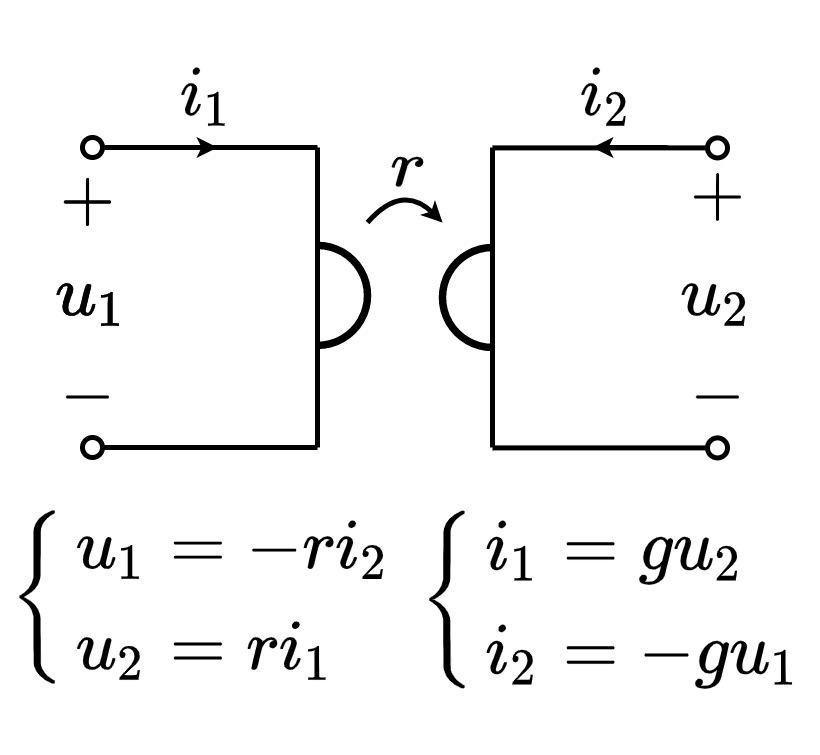

The diagram above was exported from draw.io. Its source (the exported page's mxGraphModel, read from the mxfile embedded in the PNG):
<mxGraphModel dx="415" dy="240" grid="1" gridSize="5" guides="1" tooltips="1" connect="1" arrows="1" fold="1" page="1" pageScale="1" pageWidth="827" pageHeight="1169" math="1" shadow="0">
  <root>
    <mxCell id="0" />
    <mxCell id="1" parent="0" />
    <mxCell id="R91-wiTl4nv_oKQGgA_1-2" value="" style="endArrow=none;html=1;rounded=0;startArrow=oval;startFill=0;endSize=4;startSize=4;deletable=1;fixDash=0;snapToPoint=0;" parent="1" edge="1">
      <mxGeometry width="50" height="50" relative="1" as="geometry">
        <mxPoint x="195" y="260" as="sourcePoint" />
        <mxPoint x="240" y="260" as="targetPoint" />
      </mxGeometry>
    </mxCell>
    <mxCell id="R91-wiTl4nv_oKQGgA_1-3" value="" style="endArrow=none;html=1;rounded=0;startArrow=oval;startFill=0;endSize=4;startSize=4;deletable=1;fixDash=0;snapToPoint=0;" parent="1" edge="1">
      <mxGeometry width="50" height="50" relative="1" as="geometry">
        <mxPoint x="195" y="320" as="sourcePoint" />
        <mxPoint x="240" y="320" as="targetPoint" />
      </mxGeometry>
    </mxCell>
    <mxCell id="R91-wiTl4nv_oKQGgA_1-7" value="" style="endArrow=none;html=1;rounded=0;startArrow=oval;startFill=0;endSize=4;startSize=4;deletable=1;fixDash=0;snapToPoint=0;" parent="1" edge="1">
      <mxGeometry width="50" height="50" relative="1" as="geometry">
        <mxPoint x="320" y="260.08" as="sourcePoint" />
        <mxPoint x="275" y="260.08" as="targetPoint" />
      </mxGeometry>
    </mxCell>
    <mxCell id="R91-wiTl4nv_oKQGgA_1-8" value="" style="endArrow=none;html=1;rounded=0;startArrow=oval;startFill=0;endSize=4;startSize=4;deletable=1;fixDash=0;snapToPoint=0;" parent="1" edge="1">
      <mxGeometry width="50" height="50" relative="1" as="geometry">
        <mxPoint x="320" y="320.08" as="sourcePoint" />
        <mxPoint x="275" y="320.08" as="targetPoint" />
      </mxGeometry>
    </mxCell>
    <mxCell id="R91-wiTl4nv_oKQGgA_1-11" value="$$u_1$$" style="text;html=1;resizable=1;autosize=1;align=center;verticalAlign=middle;points=[];fillColor=none;strokeColor=none;rounded=0;fontSize=12;movable=1;rotatable=1;deletable=1;editable=1;connectable=1;fixDash=0;snapToPoint=0;" parent="1" vertex="1">
      <mxGeometry x="185" y="279.58" width="20" height="20" as="geometry" />
    </mxCell>
    <mxCell id="R91-wiTl4nv_oKQGgA_1-12" value="$$u_2$$" style="text;html=1;resizable=1;autosize=1;align=center;verticalAlign=middle;points=[];fillColor=none;strokeColor=none;rounded=0;fontSize=12;movable=1;rotatable=1;deletable=1;editable=1;connectable=1;" parent="1" vertex="1">
      <mxGeometry x="310" y="279.58" width="20" height="20" as="geometry" />
    </mxCell>
    <mxCell id="R91-wiTl4nv_oKQGgA_1-13" value="$$+$$" style="text;html=1;resizable=1;autosize=1;align=center;verticalAlign=middle;points=[];fillColor=none;strokeColor=none;rounded=0;fontSize=12;movable=1;rotatable=1;deletable=1;editable=1;connectable=0;fixDash=0;snapToPoint=0;" parent="1" vertex="1">
      <mxGeometry x="182.5" y="261" width="22.5" height="20" as="geometry" />
    </mxCell>
    <mxCell id="R91-wiTl4nv_oKQGgA_1-14" value="$$+$$" style="text;html=1;resizable=1;autosize=1;align=center;verticalAlign=middle;points=[];fillColor=none;strokeColor=none;rounded=0;fontSize=12;movable=1;rotatable=1;deletable=1;editable=1;connectable=1;fixDash=0;snapToPoint=0;" parent="1" vertex="1">
      <mxGeometry x="308.75" y="259.58" width="22.5" height="20" as="geometry" />
    </mxCell>
    <mxCell id="R91-wiTl4nv_oKQGgA_1-15" value="$$-$$" style="text;html=1;resizable=1;autosize=1;align=center;verticalAlign=middle;points=[];fillColor=none;strokeColor=none;rounded=0;fontSize=12;movable=1;rotatable=1;deletable=1;editable=1;connectable=1;fixDash=0;snapToPoint=0;" parent="1" vertex="1">
      <mxGeometry x="184.75" y="300" width="18.5" height="20" as="geometry" />
    </mxCell>
    <mxCell id="R91-wiTl4nv_oKQGgA_1-16" value="$$-$$" style="text;html=1;resizable=1;autosize=1;align=center;verticalAlign=middle;points=[];fillColor=none;strokeColor=none;rounded=0;fontSize=12;movable=1;rotatable=1;deletable=1;editable=1;connectable=1;fixDash=0;snapToPoint=0;" parent="1" vertex="1">
      <mxGeometry x="310.75" y="300" width="18.5" height="20" as="geometry" />
    </mxCell>
    <mxCell id="R91-wiTl4nv_oKQGgA_1-17" value="" style="endArrow=classic;html=1;rounded=0;fontSize=12;startSize=4;endSize=1;strokeWidth=1;jumpSize=6;" parent="1" edge="1">
      <mxGeometry width="50" height="50" relative="1" as="geometry">
        <mxPoint x="310" y="260" as="sourcePoint" />
        <mxPoint x="295" y="260" as="targetPoint" />
      </mxGeometry>
    </mxCell>
    <mxCell id="R91-wiTl4nv_oKQGgA_1-18" value="" style="endArrow=classic;html=1;rounded=0;fontSize=12;startSize=4;endSize=1;strokeWidth=1;jumpSize=6;" parent="1" edge="1">
      <mxGeometry width="50" height="50" relative="1" as="geometry">
        <mxPoint x="205" y="260" as="sourcePoint" />
        <mxPoint x="220" y="260" as="targetPoint" />
      </mxGeometry>
    </mxCell>
    <mxCell id="R91-wiTl4nv_oKQGgA_1-19" value="$$i_1$$" style="text;html=1;resizable=1;autosize=1;align=center;verticalAlign=middle;points=[];fillColor=none;strokeColor=none;rounded=0;fontSize=12;movable=1;rotatable=1;deletable=1;editable=1;connectable=1;" parent="1" vertex="1">
      <mxGeometry x="210" y="240" width="15" height="20" as="geometry" />
    </mxCell>
    <mxCell id="R91-wiTl4nv_oKQGgA_1-20" value="$$i_2$$" style="text;html=1;resizable=1;autosize=1;align=center;verticalAlign=middle;points=[];fillColor=none;strokeColor=none;rounded=0;fontSize=12;movable=1;rotatable=1;deletable=1;editable=1;connectable=1;" parent="1" vertex="1">
      <mxGeometry x="290" y="240.42" width="15" height="20" as="geometry" />
    </mxCell>
    <mxCell id="R91-wiTl4nv_oKQGgA_1-40" value="$$&lt;br&gt;\left\{\begin{array}{l}&lt;br&gt;u_1=-ri_2\\&lt;br&gt;u_2=ri_1&lt;br&gt;\end{array}\right.&lt;br&gt;$$" style="text;html=1;resizable=1;autosize=1;align=center;verticalAlign=middle;points=[];fillColor=none;strokeColor=none;rounded=0;comic=0;sketch=0;fontSize=12;movable=1;rotatable=1;deletable=1;editable=1;connectable=0;" parent="1" vertex="1">
      <mxGeometry x="177.5" y="330" width="80" height="40" as="geometry" />
    </mxCell>
    <mxCell id="uX2aGU95s2Qm6cEceCQ_-1" value="" style="endArrow=none;html=1;rounded=0;fontFamily=simsun;fontSize=14;startSize=2;endSize=2;" edge="1" parent="1">
      <mxGeometry width="50" height="50" relative="1" as="geometry">
        <mxPoint x="240" y="260" as="sourcePoint" />
        <mxPoint x="240" y="320" as="targetPoint" />
      </mxGeometry>
    </mxCell>
    <mxCell id="uX2aGU95s2Qm6cEceCQ_-2" value="$$u_1$$" style="text;html=1;resizable=1;autosize=1;align=center;verticalAlign=middle;points=[];fillColor=none;strokeColor=none;rounded=0;fontSize=12;movable=1;rotatable=1;deletable=1;editable=1;connectable=1;fixDash=0;snapToPoint=0;" vertex="1" parent="1">
      <mxGeometry x="185" y="280" width="20" height="20" as="geometry" />
    </mxCell>
    <mxCell id="uX2aGU95s2Qm6cEceCQ_-3" value="$$+$$" style="text;html=1;resizable=1;autosize=1;align=center;verticalAlign=middle;points=[];fillColor=none;strokeColor=none;rounded=0;fontSize=12;movable=1;rotatable=1;deletable=1;editable=1;connectable=0;fixDash=0;snapToPoint=0;" vertex="1" parent="1">
      <mxGeometry x="182.5" y="261.42" width="22.5" height="20" as="geometry" />
    </mxCell>
    <mxCell id="uX2aGU95s2Qm6cEceCQ_-18" value="" style="endArrow=none;html=1;rounded=0;fontFamily=simsun;fontSize=14;startSize=2;endSize=2;" edge="1" parent="1">
      <mxGeometry width="50" height="50" relative="1" as="geometry">
        <mxPoint x="275" y="260" as="sourcePoint" />
        <mxPoint x="275" y="320" as="targetPoint" />
      </mxGeometry>
    </mxCell>
    <mxCell id="uX2aGU95s2Qm6cEceCQ_-22" value="" style="verticalLabelPosition=bottom;verticalAlign=top;html=1;shape=mxgraph.basic.partConcEllipse;startAngle=0;endAngle=0.5;arcWidth=0;fontFamily=simsun;fontSize=14;strokeColor=default;strokeWidth=1.5;fillOpacity=100;" vertex="1" parent="1">
      <mxGeometry x="230" y="279.58" width="20" height="20" as="geometry" />
    </mxCell>
    <mxCell id="uX2aGU95s2Qm6cEceCQ_-24" value="" style="verticalLabelPosition=bottom;verticalAlign=top;html=1;shape=mxgraph.basic.partConcEllipse;startAngle=0.50;endAngle=1;arcWidth=0;fontFamily=simsun;fontSize=14;strokeColor=default;strokeWidth=1.5;fillOpacity=100;" vertex="1" parent="1">
      <mxGeometry x="265" y="280" width="20" height="20" as="geometry" />
    </mxCell>
    <mxCell id="uX2aGU95s2Qm6cEceCQ_-26" value="" style="curved=1;endArrow=classic;html=1;rounded=0;fontFamily=simsun;fontSize=14;startSize=1;endSize=1;" edge="1" parent="1">
      <mxGeometry width="50" height="50" relative="1" as="geometry">
        <mxPoint x="250" y="275" as="sourcePoint" />
        <mxPoint x="265" y="275" as="targetPoint" />
        <Array as="points">
          <mxPoint x="257" y="267" />
        </Array>
      </mxGeometry>
    </mxCell>
    <mxCell id="uX2aGU95s2Qm6cEceCQ_-29" value="$$r$$" style="text;html=1;resizable=1;autosize=1;align=center;verticalAlign=middle;points=[];fillColor=none;strokeColor=none;rounded=0;fontFamily=simsun;fontSize=14;movable=1;rotatable=1;deletable=1;editable=1;connectable=1;" vertex="1" parent="1">
      <mxGeometry x="250" y="258" width="15" height="10" as="geometry" />
    </mxCell>
    <mxCell id="uX2aGU95s2Qm6cEceCQ_-30" value="$$&lt;br&gt;\left\{\begin{array}{l}&lt;br&gt;i_1=gu_2\\&lt;br&gt;i_2=-gu_1&lt;br&gt;\end{array}\right.&lt;br&gt;$$" style="text;html=1;resizable=1;autosize=1;align=center;verticalAlign=middle;points=[];fillColor=none;strokeColor=none;rounded=0;comic=0;sketch=0;fontSize=12;movable=1;rotatable=1;deletable=1;editable=1;connectable=0;" vertex="1" parent="1">
      <mxGeometry x="260" y="330" width="80" height="40" as="geometry" />
    </mxCell>
  </root>
</mxGraphModel>